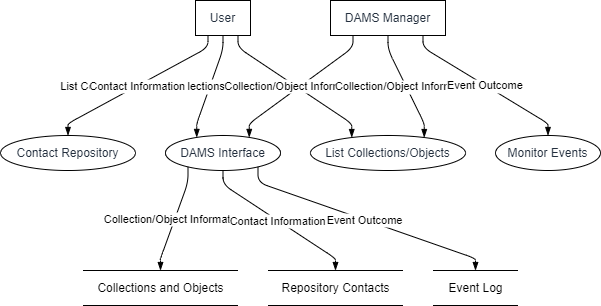

The diagram above was exported from draw.io. Its source (the exported page's mxGraphModel, read from the mxfile embedded in the PNG):
<mxGraphModel dx="794" dy="511" grid="1" gridSize="10" guides="1" tooltips="1" connect="1" arrows="1" fold="1" page="1" pageScale="1" pageWidth="827" pageHeight="1169" math="0" shadow="0">
  <root>
    <mxCell id="0" />
    <mxCell id="1" parent="0" />
    <UserObject label="User" type="externalEntity" source="" flow="Request Collection/Object List, Contact Repository" placeholders="1" id="9CiSJUvOrkPKyuzAylD_-1">
      <mxCell style="shape=rectangle;whiteSpace=wrap;html=1;fillColor=#ffffff;strokeColor=#000000;align=center;verticalAlign=middle;fontColor=#232F3E;" vertex="1" parent="1">
        <mxGeometry x="195" width="55" height="35" as="geometry" />
      </mxCell>
    </UserObject>
    <UserObject label="DAMS Manager" type="externalEntity" source="" flow="List Collections, Monitor Events" placeholders="1" id="9CiSJUvOrkPKyuzAylD_-2">
      <mxCell style="shape=rectangle;whiteSpace=wrap;html=1;fillColor=#ffffff;strokeColor=#000000;align=center;verticalAlign=middle;fontColor=#232F3E;" vertex="1" parent="1">
        <mxGeometry x="330" width="115" height="35" as="geometry" />
      </mxCell>
    </UserObject>
    <UserObject label="DAMS Interface" type="process" source="1,2" flow="List Collections/Objects, Contact Information, Event Outcome" placeholders="1" id="9CiSJUvOrkPKyuzAylD_-3">
      <mxCell style="shape=ellipse;perimeter=ellipsePerimeter;whiteSpace=wrap;html=1;fillColor=#ffffff;strokeColor=#000000;align=center;verticalAlign=middle;fontColor=#232F3E;" vertex="1" parent="1">
        <mxGeometry x="165" y="135" width="115" height="35" as="geometry" />
      </mxCell>
    </UserObject>
    <UserObject label="Collections and Objects" type="dataStore" source="3" flow="Collection/Object Information" placeholders="1" id="9CiSJUvOrkPKyuzAylD_-4">
      <mxCell style="html=1;dashed=0;whiteSpace=wrap;shape=partialRectangle;right=0;left=0;" vertex="1" parent="1">
        <mxGeometry x="82.5" y="270" width="155" height="35" as="geometry" />
      </mxCell>
    </UserObject>
    <UserObject label="Repository Contacts" type="dataStore" source="3" flow="Contact Information" placeholders="1" id="9CiSJUvOrkPKyuzAylD_-5">
      <mxCell style="html=1;dashed=0;whiteSpace=wrap;shape=partialRectangle;right=0;left=0;" vertex="1" parent="1">
        <mxGeometry x="267.5" y="270" width="135" height="35" as="geometry" />
      </mxCell>
    </UserObject>
    <UserObject label="Event Log" type="dataStore" source="3" flow="Event Outcome" placeholders="1" id="9CiSJUvOrkPKyuzAylD_-6">
      <mxCell style="html=1;dashed=0;whiteSpace=wrap;shape=partialRectangle;right=0;left=0;" vertex="1" parent="1">
        <mxGeometry x="432.5" y="270" width="85" height="35" as="geometry" />
      </mxCell>
    </UserObject>
    <UserObject label="List Collections/Objects" type="process" source="1,2" flow="Collection/Object Information" placeholders="1" id="9CiSJUvOrkPKyuzAylD_-7">
      <mxCell style="shape=ellipse;perimeter=ellipsePerimeter;whiteSpace=wrap;html=1;fillColor=#ffffff;strokeColor=#000000;align=center;verticalAlign=middle;fontColor=#232F3E;" vertex="1" parent="1">
        <mxGeometry x="310" y="135" width="155" height="35" as="geometry" />
      </mxCell>
    </UserObject>
    <UserObject label="Contact Repository" type="process" source="1" flow="Contact Information" placeholders="1" id="9CiSJUvOrkPKyuzAylD_-8">
      <mxCell style="shape=ellipse;perimeter=ellipsePerimeter;whiteSpace=wrap;html=1;fillColor=#ffffff;strokeColor=#000000;align=center;verticalAlign=middle;fontColor=#232F3E;" vertex="1" parent="1">
        <mxGeometry y="135" width="135" height="35" as="geometry" />
      </mxCell>
    </UserObject>
    <UserObject label="Monitor Events" type="process" source="2" flow="Event Outcome" placeholders="1" id="9CiSJUvOrkPKyuzAylD_-9">
      <mxCell style="shape=ellipse;perimeter=ellipsePerimeter;whiteSpace=wrap;html=1;fillColor=#ffffff;strokeColor=#000000;align=center;verticalAlign=middle;fontColor=#232F3E;" vertex="1" parent="1">
        <mxGeometry x="495" y="135" width="105" height="35" as="geometry" />
      </mxCell>
    </UserObject>
    <mxCell id="9CiSJUvOrkPKyuzAylD_-10" value="List Collections/Objects, Contact Information, Event Outcome" style="endArrow=blockThin;endFill=1;fontSize=11;orthogonal=1;noEdgeStyle=1;" edge="1" parent="1" source="9CiSJUvOrkPKyuzAylD_-1" target="9CiSJUvOrkPKyuzAylD_-3">
      <mxGeometry relative="1" as="geometry">
        <Array as="points">
          <mxPoint x="222.5" y="49" />
          <mxPoint x="196.25" y="123" />
        </Array>
      </mxGeometry>
    </mxCell>
    <mxCell id="9CiSJUvOrkPKyuzAylD_-11" value="List Collections/Objects, Contact Information, Event Outcome" style="endArrow=blockThin;endFill=1;fontSize=11;orthogonal=1;noEdgeStyle=1;" edge="1" parent="1" source="9CiSJUvOrkPKyuzAylD_-2" target="9CiSJUvOrkPKyuzAylD_-3">
      <mxGeometry relative="1" as="geometry">
        <Array as="points">
          <mxPoint x="352.5" y="47" />
          <mxPoint x="248.75" y="123" />
        </Array>
      </mxGeometry>
    </mxCell>
    <mxCell id="9CiSJUvOrkPKyuzAylD_-12" value="Collection/Object Information" style="endArrow=blockThin;endFill=1;fontSize=11;orthogonal=1;noEdgeStyle=1;" edge="1" parent="1" source="9CiSJUvOrkPKyuzAylD_-3" target="9CiSJUvOrkPKyuzAylD_-4">
      <mxGeometry relative="1" as="geometry">
        <Array as="points">
          <mxPoint x="187.5" y="182" />
          <mxPoint x="160" y="258" />
        </Array>
      </mxGeometry>
    </mxCell>
    <mxCell id="9CiSJUvOrkPKyuzAylD_-13" value="Contact Information" style="endArrow=blockThin;endFill=1;fontSize=11;orthogonal=1;noEdgeStyle=1;" edge="1" parent="1" source="9CiSJUvOrkPKyuzAylD_-3" target="9CiSJUvOrkPKyuzAylD_-5">
      <mxGeometry relative="1" as="geometry">
        <Array as="points">
          <mxPoint x="222.5" y="184" />
          <mxPoint x="335" y="258" />
        </Array>
      </mxGeometry>
    </mxCell>
    <mxCell id="9CiSJUvOrkPKyuzAylD_-14" value="Event Outcome" style="endArrow=blockThin;endFill=1;fontSize=11;orthogonal=1;noEdgeStyle=1;" edge="1" parent="1" source="9CiSJUvOrkPKyuzAylD_-3" target="9CiSJUvOrkPKyuzAylD_-6">
      <mxGeometry relative="1" as="geometry">
        <Array as="points">
          <mxPoint x="257.5" y="182" />
          <mxPoint x="475" y="258" />
        </Array>
      </mxGeometry>
    </mxCell>
    <mxCell id="9CiSJUvOrkPKyuzAylD_-15" value="Collection/Object Information" style="endArrow=blockThin;endFill=1;fontSize=11;orthogonal=1;noEdgeStyle=1;" edge="1" parent="1" source="9CiSJUvOrkPKyuzAylD_-1" target="9CiSJUvOrkPKyuzAylD_-7">
      <mxGeometry relative="1" as="geometry">
        <Array as="points">
          <mxPoint x="237.5" y="47" />
          <mxPoint x="351.25" y="123" />
        </Array>
      </mxGeometry>
    </mxCell>
    <mxCell id="9CiSJUvOrkPKyuzAylD_-16" value="Collection/Object Information" style="endArrow=blockThin;endFill=1;fontSize=11;orthogonal=1;noEdgeStyle=1;" edge="1" parent="1" source="9CiSJUvOrkPKyuzAylD_-2" target="9CiSJUvOrkPKyuzAylD_-7">
      <mxGeometry relative="1" as="geometry">
        <Array as="points">
          <mxPoint x="387.5" y="49" />
          <mxPoint x="423.75" y="123" />
        </Array>
      </mxGeometry>
    </mxCell>
    <mxCell id="9CiSJUvOrkPKyuzAylD_-17" value="Contact Information" style="endArrow=blockThin;endFill=1;fontSize=11;orthogonal=1;noEdgeStyle=1;" edge="1" parent="1" source="9CiSJUvOrkPKyuzAylD_-1" target="9CiSJUvOrkPKyuzAylD_-8">
      <mxGeometry relative="1" as="geometry">
        <Array as="points">
          <mxPoint x="207.5" y="47" />
          <mxPoint x="67.5" y="123" />
        </Array>
      </mxGeometry>
    </mxCell>
    <mxCell id="9CiSJUvOrkPKyuzAylD_-18" value="Event Outcome" style="endArrow=blockThin;endFill=1;fontSize=11;orthogonal=1;noEdgeStyle=1;" edge="1" parent="1" source="9CiSJUvOrkPKyuzAylD_-2" target="9CiSJUvOrkPKyuzAylD_-9">
      <mxGeometry relative="1" as="geometry">
        <Array as="points">
          <mxPoint x="422.5" y="47" />
          <mxPoint x="547.5" y="123" />
        </Array>
      </mxGeometry>
    </mxCell>
  </root>
</mxGraphModel>